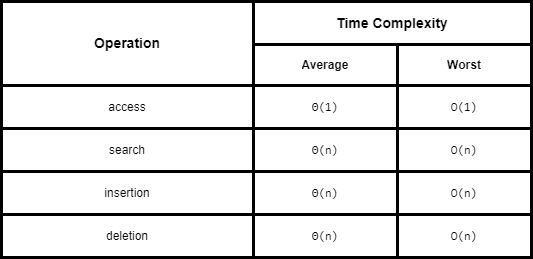

The diagram above was exported from draw.io. Its source (the exported page's mxGraphModel, read from the mxfile embedded in the PNG):
<mxGraphModel dx="1332" dy="929" grid="0" gridSize="10" guides="1" tooltips="1" connect="1" arrows="1" fold="1" page="0" pageScale="1" pageWidth="850" pageHeight="1100" math="0" shadow="0">
  <root>
    <mxCell id="0" />
    <mxCell id="1" parent="0" />
    <mxCell id="2" value="" style="shape=table;startSize=0;container=1;collapsible=0;childLayout=tableLayout;strokeWidth=3;shadow=0;rounded=1;swimlaneLine=1;" parent="1" vertex="1">
      <mxGeometry x="-533" y="-114" width="530" height="256" as="geometry" />
    </mxCell>
    <mxCell id="3" value="" style="shape=tableRow;horizontal=0;startSize=0;swimlaneHead=0;swimlaneBody=0;top=0;left=0;bottom=0;right=0;collapsible=0;dropTarget=0;fillColor=none;points=[[0,0.5],[1,0.5]];portConstraint=eastwest;shadow=0;fontSize=14;" parent="2" vertex="1">
      <mxGeometry width="530" height="43" as="geometry" />
    </mxCell>
    <mxCell id="4" value="&lt;b&gt;Operation&lt;/b&gt;" style="shape=partialRectangle;html=1;whiteSpace=wrap;connectable=0;overflow=hidden;fillColor=none;top=0;left=0;bottom=0;right=0;pointerEvents=1;shadow=0;fontSize=14;rowspan=2;colspan=1;" parent="3" vertex="1">
      <mxGeometry width="252" height="84" as="geometry">
        <mxRectangle width="252" height="43" as="alternateBounds" />
      </mxGeometry>
    </mxCell>
    <mxCell id="5" value="&lt;b style=&quot;font-size: 14px;&quot;&gt;Time Complexity&lt;/b&gt;" style="shape=partialRectangle;html=1;whiteSpace=wrap;connectable=0;overflow=hidden;fillColor=none;top=0;left=0;bottom=0;right=0;pointerEvents=1;rowspan=1;colspan=2;shadow=0;fontSize=14;" parent="3" vertex="1">
      <mxGeometry x="252" width="278" height="43" as="geometry">
        <mxRectangle width="144" height="43" as="alternateBounds" />
      </mxGeometry>
    </mxCell>
    <mxCell id="7" value="" style="shape=tableRow;horizontal=0;startSize=0;swimlaneHead=0;swimlaneBody=0;top=0;left=0;bottom=0;right=0;collapsible=0;dropTarget=0;fillColor=none;points=[[0,0.5],[1,0.5]];portConstraint=eastwest;shadow=0;" parent="2" vertex="1">
      <mxGeometry y="43" width="530" height="41" as="geometry" />
    </mxCell>
    <mxCell id="9" value="&lt;b&gt;Average&lt;/b&gt;" style="shape=partialRectangle;html=1;whiteSpace=wrap;connectable=0;overflow=hidden;fillColor=none;top=0;left=0;bottom=0;right=0;pointerEvents=1;shadow=0;" parent="7" vertex="1">
      <mxGeometry x="252" width="144" height="41" as="geometry">
        <mxRectangle width="144" height="41" as="alternateBounds" />
      </mxGeometry>
    </mxCell>
    <mxCell id="10" value="&lt;b&gt;Worst&lt;/b&gt;" style="shape=partialRectangle;html=1;whiteSpace=wrap;connectable=0;overflow=hidden;fillColor=none;top=0;left=0;bottom=0;right=0;pointerEvents=1;shadow=0;" parent="7" vertex="1">
      <mxGeometry x="396" width="134" height="41" as="geometry">
        <mxRectangle width="134" height="41" as="alternateBounds" />
      </mxGeometry>
    </mxCell>
    <mxCell id="11" value="" style="shape=tableRow;horizontal=0;startSize=0;swimlaneHead=0;swimlaneBody=0;top=0;left=0;bottom=0;right=0;collapsible=0;dropTarget=0;fillColor=none;points=[[0,0.5],[1,0.5]];portConstraint=eastwest;shadow=0;" parent="2" vertex="1">
      <mxGeometry y="84" width="530" height="43" as="geometry" />
    </mxCell>
    <mxCell id="12" value="access" style="shape=partialRectangle;html=1;whiteSpace=wrap;connectable=0;overflow=hidden;fillColor=none;top=0;left=0;bottom=0;right=0;pointerEvents=1;shadow=0;" parent="11" vertex="1">
      <mxGeometry width="252" height="43" as="geometry">
        <mxRectangle width="252" height="43" as="alternateBounds" />
      </mxGeometry>
    </mxCell>
    <mxCell id="13" value="&lt;span style=&quot;font-family: Monaco, Menlo, Consolas, &amp;quot;Courier New&amp;quot;, monospace; background-color: rgb(255, 255, 255);&quot;&gt;Θ(1)&lt;/span&gt;" style="shape=partialRectangle;html=1;whiteSpace=wrap;connectable=0;overflow=hidden;fillColor=none;top=0;left=0;bottom=0;right=0;pointerEvents=1;shadow=0;fontFamily=Helvetica;" parent="11" vertex="1">
      <mxGeometry x="252" width="144" height="43" as="geometry">
        <mxRectangle width="144" height="43" as="alternateBounds" />
      </mxGeometry>
    </mxCell>
    <mxCell id="14" value="&lt;span style=&quot;font-family: Monaco, Menlo, Consolas, &amp;quot;Courier New&amp;quot;, monospace; background-color: rgb(255, 255, 255);&quot;&gt;O(1)&lt;/span&gt;" style="shape=partialRectangle;html=1;whiteSpace=wrap;connectable=0;overflow=hidden;fillColor=none;top=0;left=0;bottom=0;right=0;pointerEvents=1;shadow=0;fontFamily=Helvetica;" parent="11" vertex="1">
      <mxGeometry x="396" width="134" height="43" as="geometry">
        <mxRectangle width="134" height="43" as="alternateBounds" />
      </mxGeometry>
    </mxCell>
    <mxCell id="28" style="shape=tableRow;horizontal=0;startSize=0;swimlaneHead=0;swimlaneBody=0;top=0;left=0;bottom=0;right=0;collapsible=0;dropTarget=0;fillColor=none;points=[[0,0.5],[1,0.5]];portConstraint=eastwest;shadow=0;" parent="2" vertex="1">
      <mxGeometry y="127" width="530" height="43" as="geometry" />
    </mxCell>
    <mxCell id="29" value="search" style="shape=partialRectangle;html=1;whiteSpace=wrap;connectable=0;overflow=hidden;fillColor=none;top=0;left=0;bottom=0;right=0;pointerEvents=1;shadow=0;" parent="28" vertex="1">
      <mxGeometry width="252" height="43" as="geometry">
        <mxRectangle width="252" height="43" as="alternateBounds" />
      </mxGeometry>
    </mxCell>
    <mxCell id="30" value="&lt;span style=&quot;font-family: Monaco, Menlo, Consolas, &amp;quot;Courier New&amp;quot;, monospace;&quot;&gt;Θ(n)&lt;/span&gt;" style="shape=partialRectangle;html=1;whiteSpace=wrap;connectable=0;overflow=hidden;fillColor=none;top=0;left=0;bottom=0;right=0;pointerEvents=1;shadow=0;fontFamily=Helvetica;" parent="28" vertex="1">
      <mxGeometry x="252" width="144" height="43" as="geometry">
        <mxRectangle width="144" height="43" as="alternateBounds" />
      </mxGeometry>
    </mxCell>
    <mxCell id="31" value="&lt;span style=&quot;font-family: Monaco, Menlo, Consolas, &amp;quot;Courier New&amp;quot;, monospace;&quot;&gt;O(n)&lt;/span&gt;" style="shape=partialRectangle;html=1;whiteSpace=wrap;connectable=0;overflow=hidden;fillColor=none;top=0;left=0;bottom=0;right=0;pointerEvents=1;shadow=0;fontFamily=Helvetica;" parent="28" vertex="1">
      <mxGeometry x="396" width="134" height="43" as="geometry">
        <mxRectangle width="134" height="43" as="alternateBounds" />
      </mxGeometry>
    </mxCell>
    <mxCell id="24" style="shape=tableRow;horizontal=0;startSize=0;swimlaneHead=0;swimlaneBody=0;top=0;left=0;bottom=0;right=0;collapsible=0;dropTarget=0;fillColor=none;points=[[0,0.5],[1,0.5]];portConstraint=eastwest;shadow=0;" parent="2" vertex="1">
      <mxGeometry y="170" width="530" height="43" as="geometry" />
    </mxCell>
    <mxCell id="25" value="insertion" style="shape=partialRectangle;html=1;whiteSpace=wrap;connectable=0;overflow=hidden;fillColor=none;top=0;left=0;bottom=0;right=0;pointerEvents=1;shadow=0;" parent="24" vertex="1">
      <mxGeometry width="252" height="43" as="geometry">
        <mxRectangle width="252" height="43" as="alternateBounds" />
      </mxGeometry>
    </mxCell>
    <mxCell id="26" value="&lt;span style=&quot;font-family: Monaco, Menlo, Consolas, &amp;quot;Courier New&amp;quot;, monospace;&quot;&gt;Θ(n)&lt;/span&gt;" style="shape=partialRectangle;html=1;whiteSpace=wrap;connectable=0;overflow=hidden;fillColor=none;top=0;left=0;bottom=0;right=0;pointerEvents=1;shadow=0;fontFamily=Helvetica;" parent="24" vertex="1">
      <mxGeometry x="252" width="144" height="43" as="geometry">
        <mxRectangle width="144" height="43" as="alternateBounds" />
      </mxGeometry>
    </mxCell>
    <mxCell id="27" value="&lt;span style=&quot;font-family: Monaco, Menlo, Consolas, &amp;quot;Courier New&amp;quot;, monospace;&quot;&gt;O(n)&lt;/span&gt;" style="shape=partialRectangle;html=1;whiteSpace=wrap;connectable=0;overflow=hidden;fillColor=none;top=0;left=0;bottom=0;right=0;pointerEvents=1;shadow=0;fontFamily=Helvetica;" parent="24" vertex="1">
      <mxGeometry x="396" width="134" height="43" as="geometry">
        <mxRectangle width="134" height="43" as="alternateBounds" />
      </mxGeometry>
    </mxCell>
    <mxCell id="20" style="shape=tableRow;horizontal=0;startSize=0;swimlaneHead=0;swimlaneBody=0;top=0;left=0;bottom=0;right=0;collapsible=0;dropTarget=0;fillColor=none;points=[[0,0.5],[1,0.5]];portConstraint=eastwest;shadow=0;" parent="2" vertex="1">
      <mxGeometry y="213" width="530" height="43" as="geometry" />
    </mxCell>
    <mxCell id="21" value="deletion" style="shape=partialRectangle;html=1;whiteSpace=wrap;connectable=0;overflow=hidden;fillColor=none;top=0;left=0;bottom=0;right=0;pointerEvents=1;shadow=0;" parent="20" vertex="1">
      <mxGeometry width="252" height="43" as="geometry">
        <mxRectangle width="252" height="43" as="alternateBounds" />
      </mxGeometry>
    </mxCell>
    <mxCell id="22" value="&lt;span style=&quot;font-family: Monaco, Menlo, Consolas, &amp;quot;Courier New&amp;quot;, monospace;&quot;&gt;Θ(n)&lt;/span&gt;" style="shape=partialRectangle;html=1;whiteSpace=wrap;connectable=0;overflow=hidden;fillColor=none;top=0;left=0;bottom=0;right=0;pointerEvents=1;shadow=0;fontFamily=Helvetica;" parent="20" vertex="1">
      <mxGeometry x="252" width="144" height="43" as="geometry">
        <mxRectangle width="144" height="43" as="alternateBounds" />
      </mxGeometry>
    </mxCell>
    <mxCell id="23" value="&lt;span style=&quot;font-family: Monaco, Menlo, Consolas, &amp;quot;Courier New&amp;quot;, monospace;&quot;&gt;O(n)&lt;/span&gt;" style="shape=partialRectangle;html=1;whiteSpace=wrap;connectable=0;overflow=hidden;fillColor=none;top=0;left=0;bottom=0;right=0;pointerEvents=1;shadow=0;fontFamily=Helvetica;" parent="20" vertex="1">
      <mxGeometry x="396" width="134" height="43" as="geometry">
        <mxRectangle width="134" height="43" as="alternateBounds" />
      </mxGeometry>
    </mxCell>
  </root>
</mxGraphModel>